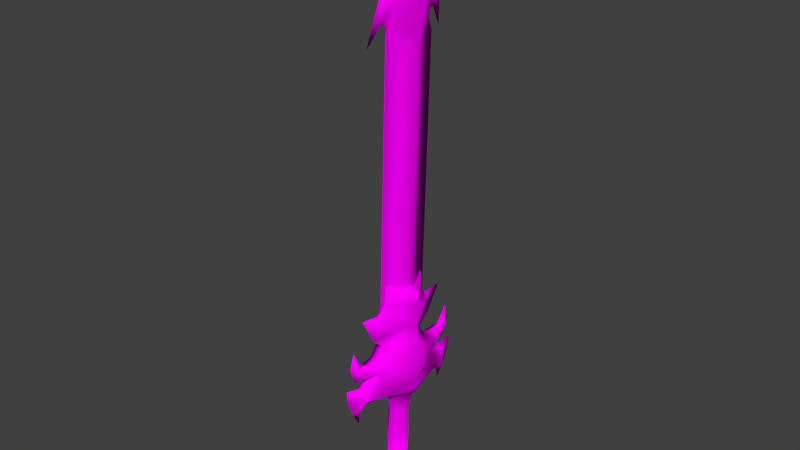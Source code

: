 # Source: Garen2Sword.blend  (saved by Blender 2.73.0; exported with 4.5.12 LTS)
import bpy
from mathutils import Matrix  # noqa: F401  (used for matrix-valued properties, if any)

bpy.ops.wm.read_factory_settings(use_empty=True)
scene = bpy.context.scene
scene.name = 'Scene'

# ---- collections
col_collection_1 = bpy.data.collections.new('Collection 1'); scene.collection.children.link(col_collection_1)

# ---- materials (node trees are filled in below, after node groups)
mat_garen2 = bpy.data.materials.new('Garen2')
mat_garen2.alpha_threshold = 0.0
mat_garen2.roughness = 0.5

# ---- material node trees
mat_garen2.use_nodes = True; mat_garen2.node_tree.nodes.clear()
_N = mat_garen2.node_tree.nodes; _L = mat_garen2.node_tree.links
n0 = _N.new('ShaderNodeOutputMaterial'); n0.name = 'Material Output'; n0.location = (300, 300)
n1 = _N.new('ShaderNodeBsdfDiffuse'); n1.name = 'Diffuse BSDF'; n1.location = (10, 300)
n2 = _N.new('ShaderNodeTexImage'); n2.name = 'Image Texture'; n2.location = (-180, 300)
n2.width = 140
_L.new(n1.outputs[0], n0.inputs[0])
_L.new(n2.outputs[0], n1.inputs[0])
n0.is_active_output = True

# ---- world
world_world = bpy.data.worlds.new('World'); scene.world = world_world
world_world.color = (0.05088, 0.05088, 0.05088)
world_world.use_sun_shadow = False
world_world.sun_shadow_jitter_overblur = 0.0
world_world.cycles.sampling_method = 'MANUAL'
world_world.cycles.sample_map_resolution = 256

# ---- meshes
me_mat_garen_dreadknight_md_02_lambert3_001 = bpy.data.meshes.new('mat_garen_dreadknight_MD_02_lambert3.001')
me_mat_garen_dreadknight_md_02_lambert3_001.from_pydata([(-0.4018, 67.54, -3.729), (-0.4018, 147.0, -2.052), (7.672, 67.75, -0.2458), (-8.48, 146.8, 0.3042), (-8.007, 151.1, -0.01079), (0.6702, 158.6, -2.57), (3.999, 151.6, -0.3819), (7.673, 147.2, 2.095), (-0.4018, 147.1, 4.451), (-0.4018, 67.58, 1.448), (-8.473, 67.35, -2.036), (-8.007, 151.2, 0.9766), (-8.48, 151.1, 0.4302), (-10.16, 152.5, -0.1503), (-6.398, 158.5, -0.4196), (0.6702, 158.7, 5.889), (-6.398, 158.5, 2.172), (-10.16, 152.5, 0.7225), (-10.16, 152.5, 0.2858), (-14.76, 146.7, -0.3926), (-10.84, 158.4, 0.3837), (3.999, 151.6, 4.02), (4.903, 154.6, 3.97), (8.438, 154.7, 3.048), (9.971, 158.9, 2.691), (2.86, 166.9, 6.316), (5.549, 151.7, 1.992), (6.048, 153.4, 2.096), (7.886, 153.3, 2.296), (10.17, 147.6, 2.379), (4.903, 154.6, 0.04114), (8.438, 154.7, 1.751), (2.86, 166.8, -2.032), (9.971, 167.0, 2.93), (-6.554, 166.6, 1.098), (0.6002, 175.0, 2.134), (6.181, 175.1, 0.1025), (10.22, 175.3, 3.2), (6.181, 175.2, 5.402), (10.46, 184.2, 3.489), (9.395, 42.22, -4.472), (-0.4018, 39.84, -7.921), (-0.4018, 41.83, -7.989), (5.209, 40.1, -1.332), (4.276, 38.98, -1.467), (-0.4018, 38.83, -6.92), (-6.013, 39.82, -2.576), (-10.2, 41.73, -6.644), (-0.4018, 44.96, -7.264), (9.489, 48.48, -2.969), (14.64, 43.59, -2.986), (12.14, 40.03, -0.5707), (8.166, 40.69, -0.9885), (-10.29, 47.99, -5.163), (-7.9, 51.79, -6.412), (-0.4018, 50.44, -10.82), (7.096, 52.16, -4.75), (-15.44, 42.85, -6.321), (-16.39, 46.36, -3.526), (-11.09, 48.12, -2.89), (-12.55, 51.05, -6.148), (-12.94, 39.41, -3.351), (-15.91, 37.62, -3.73), (-17.32, 38.38, -4.873), (-19.14, 39.32, -4.037), (-20.51, 43.63, -4.06), (-21.0, 47.35, -4.004), (-8.969, 40.26, -2.888), (-10.2, 41.79, 0.6857), (-15.44, 42.9, -0.7271), (-17.32, 38.39, -2.854), (-16.4, 34.04, -3.89), (-0.4018, 39.95, 4.01), (-0.4018, 41.93, 4.195), (-0.4018, 45.06, 4.49), (-10.29, 48.03, -0.4489), (-0.4018, 38.92, 2.949), (9.395, 42.28, 2.858), (-5.08, 38.75, -2.504), (-0.4018, 32.68, 1.516), (-0.4018, 32.61, -5.854), (-3.952, 32.52, -2.564), (-0.4018, 23.5, 1.644), (3.149, 32.69, -1.776), (3.697, 23.57, -1.985), (-0.4018, 23.43, -6.523), (-4.5, 23.36, -2.894), (-0.4018, 12.95, 0.9448), (-4.278, 12.82, -3.18), (-5.394, 11.76, -3.334), (-0.4018, 11.93, 2.698), (4.591, 12.01, -2.227), (3.474, 13.01, -2.32), (-0.4018, 12.88, -6.444), (-0.4018, 11.84, -8.258), (-3.176, 8.985, -3.171), (-0.4018, 2.016, -3.071), (2.372, 9.122, -2.556), (14.64, 43.64, 2.607), (9.489, 48.52, 1.744), (7.096, 52.22, 3.215), (-0.4018, 50.6, 7.531), (-7.9, 51.85, 1.552), (15.1, 38.38, -0.2923), (16.52, 39.23, 0.898), (18.34, 40.24, 0.1192), (19.71, 44.62, 0.3982), (20.2, 48.37, 0.5625), (15.59, 47.15, 0.01899), (16.52, 39.21, -1.121), (15.6, 34.83, -0.3421), (10.28, 48.65, -0.5207), (11.75, 51.71, 2.913), (8.488, 54.52, -0.5458), (7.26, 57.31, -0.5988), (-0.4018, 58.46, 4.929), (12.6, 53.86, -0.1121), (11.75, 51.65, -3.453), (16.95, 54.0, 1.741), (15.2, 55.36, 0.2178), (16.95, 53.97, -1.001), (17.13, 49.83, 0.2683), (18.88, 55.15, 0.6172), (17.73, 60.06, 0.6357), (-12.55, 51.11, 0.2189), (-17.94, 48.96, -3.62), (-17.75, 53.12, -4.847), (-13.4, 53.22, -2.995), (-9.292, 54.08, -2.517), (-17.75, 53.14, -2.106), (-19.68, 54.2, -3.658), (-18.54, 59.16, -3.385), (-16.0, 54.58, -3.241), (-8.064, 56.93, -2.298), (-0.4018, 58.35, -7.749), (-0.4018, 64.22, 4.786), (-11.2, 60.34, -2.542), (-0.4018, 64.11, -7.268), (10.39, 60.87, -0.149), (8.237, 67.0, 1.091), (14.34, 68.97, 0.5242), (9.162, 68.29, -0.06606), (7.62, 69.0, -0.2149), (6.468, 68.65, 1.124), (8.237, 66.98, -1.503), (6.468, 68.63, -1.828), (6.018, 71.77, -1.688), (6.578, 71.91, -0.2441), (6.018, 71.79, 1.069), (-0.4018, 70.29, 4.964), (-0.4018, 70.19, -7.088), (2.897, 72.82, -4.071), (6.033, 76.4, -1.131), (6.578, 76.51, -0.1085), (6.033, 76.42, 0.7882), (2.897, 72.88, 2.827), (-7.271, 68.29, -3.352), (-6.822, 71.45, -3.112), (-3.701, 72.65, -4.802), (-0.4018, 73.7, -6.984), (-0.4018, 75.43, -0.9092), (2.377, 74.48, -0.6311), (-9.041, 66.55, -3.419), (-8.423, 68.6, -1.994), (-7.381, 71.56, -1.792), (-6.837, 76.09, -2.558), (-3.18, 74.34, -1.247), (-15.14, 68.25, -2.744), (-9.966, 67.81, -2.187), (-9.041, 66.58, -0.8244), (-7.271, 68.31, -0.3996), (-6.822, 71.47, -0.3541), (-6.837, 76.1, -0.6387), (-7.381, 76.17, -1.656), (-6.471, 77.5, -1.517), (-3.701, 72.71, 2.095), (-0.4018, 73.81, 5.067), (5.668, 77.8, -0.1708)], [], [(0, 1, 2), (1, 0, 3), (4, 1, 3), (4, 5, 1), (5, 6, 1), (6, 7, 1), (2, 1, 7), (7, 8, 2), (2, 8, 9), (3, 0, 10), (9, 3, 10), (8, 3, 9), (8, 11, 3), (11, 12, 3), (12, 4, 3), (12, 13, 4), (13, 14, 4), (14, 5, 4), (8, 15, 11), (11, 15, 16), (16, 17, 11), (11, 17, 12), (12, 17, 18), (18, 13, 12), (19, 13, 18), (19, 20, 13), (13, 20, 14), (21, 15, 8), (22, 15, 21), (22, 23, 15), (23, 24, 15), (24, 25, 15), (15, 25, 16), (7, 21, 8), (7, 26, 21), (26, 27, 21), (21, 27, 22), (22, 27, 23), (23, 27, 28), (23, 28, 29), (23, 29, 24), (26, 7, 6), (30, 26, 6), (27, 26, 30), (30, 31, 27), (27, 31, 28), (28, 31, 29), (29, 31, 24), (24, 31, 5), (32, 24, 5), (33, 24, 32), (33, 25, 24), (30, 6, 5), (31, 30, 5), (32, 5, 14), (14, 34, 32), (34, 35, 32), (32, 35, 36), (32, 36, 33), (33, 36, 37), (38, 33, 37), (25, 33, 38), (20, 34, 14), (20, 16, 34), (34, 16, 25), (34, 25, 35), (35, 25, 38), (35, 38, 39), (36, 35, 39), (37, 36, 39), (38, 37, 39), (20, 17, 16), (19, 17, 20), (17, 19, 18), (40, 41, 42), (43, 41, 40), (44, 41, 43), (45, 41, 44), (41, 45, 46), (46, 47, 41), (41, 47, 42), (48, 40, 42), (49, 40, 48), (40, 49, 50), (50, 51, 40), (40, 51, 52), (40, 52, 43), (42, 47, 48), (48, 47, 53), (48, 53, 54), (54, 55, 48), (55, 56, 48), (56, 49, 48), (57, 53, 47), (58, 53, 57), (58, 59, 53), (53, 59, 60), (54, 53, 60), (47, 61, 57), (61, 62, 57), (62, 63, 57), (64, 57, 63), (64, 65, 57), (65, 66, 57), (57, 66, 58), (67, 61, 47), (68, 61, 67), (69, 61, 68), (62, 61, 69), (69, 70, 62), (62, 70, 71), (71, 63, 62), (71, 64, 63), (67, 47, 46), (68, 67, 46), (46, 72, 68), (68, 72, 73), (74, 68, 73), (75, 68, 74), (68, 75, 69), (46, 76, 72), (72, 76, 43), (43, 77, 72), (72, 77, 73), (73, 77, 74), (78, 76, 46), (78, 79, 76), (79, 44, 76), (43, 76, 44), (46, 45, 78), (80, 78, 45), (81, 78, 80), (81, 79, 78), (81, 82, 79), (82, 83, 79), (83, 44, 79), (44, 83, 45), (45, 83, 80), (83, 84, 80), (80, 84, 85), (85, 81, 80), (86, 81, 85), (86, 82, 81), (86, 87, 82), (82, 87, 84), (84, 83, 82), (85, 88, 86), (88, 87, 86), (88, 89, 87), (87, 89, 90), (90, 91, 87), (87, 91, 92), (84, 87, 92), (92, 85, 84), (93, 85, 92), (93, 88, 85), (93, 89, 88), (94, 89, 93), (89, 94, 95), (90, 89, 95), (96, 90, 95), (90, 96, 97), (91, 90, 97), (94, 91, 97), (93, 91, 94), (92, 91, 93), (96, 94, 97), (94, 96, 95), (52, 77, 43), (52, 51, 77), (77, 51, 98), (98, 99, 77), (74, 77, 99), (74, 99, 100), (100, 101, 74), (101, 102, 74), (102, 75, 74), (51, 103, 98), (103, 104, 98), (105, 98, 104), (105, 106, 98), (106, 107, 98), (98, 107, 108), (108, 99, 98), (103, 51, 50), (50, 109, 103), (103, 109, 110), (110, 104, 103), (110, 105, 104), (105, 110, 109), (50, 105, 109), (106, 105, 50), (107, 106, 50), (107, 50, 108), (50, 49, 108), (111, 108, 49), (108, 111, 99), (99, 111, 112), (100, 99, 112), (112, 113, 100), (113, 114, 100), (100, 114, 115), (115, 101, 100), (101, 115, 102), (116, 113, 112), (116, 117, 113), (113, 117, 56), (113, 56, 114), (112, 118, 116), (116, 118, 119), (119, 120, 116), (116, 120, 117), (120, 121, 117), (117, 121, 111), (111, 49, 117), (117, 49, 56), (112, 121, 118), (118, 121, 122), (118, 122, 123), (119, 118, 123), (120, 119, 123), (122, 120, 123), (121, 120, 122), (111, 121, 112), (64, 71, 70), (69, 64, 70), (65, 64, 69), (66, 65, 69), (66, 69, 58), (69, 75, 58), (59, 58, 75), (59, 75, 124), (124, 125, 59), (59, 125, 60), (60, 125, 126), (60, 126, 127), (127, 128, 60), (60, 128, 54), (124, 75, 102), (128, 124, 102), (127, 124, 128), (127, 129, 124), (129, 125, 124), (125, 129, 130), (126, 125, 130), (126, 130, 131), (132, 126, 131), (127, 126, 132), (132, 129, 127), (129, 132, 131), (130, 129, 131), (128, 102, 133), (128, 133, 54), (54, 133, 134), (134, 55, 54), (55, 134, 56), (114, 56, 134), (133, 102, 115), (135, 133, 115), (136, 133, 135), (137, 133, 136), (134, 133, 137), (137, 114, 134), (138, 114, 137), (135, 114, 138), (115, 114, 135), (138, 139, 135), (140, 139, 138), (141, 139, 140), (141, 142, 139), (139, 142, 143), (143, 135, 139), (138, 144, 140), (144, 141, 140), (144, 142, 141), (145, 142, 144), (146, 142, 145), (147, 142, 146), (147, 148, 142), (142, 148, 143), (143, 148, 149), (149, 135, 143), (137, 144, 138), (137, 145, 144), (150, 145, 137), (146, 145, 150), (150, 151, 146), (151, 152, 146), (152, 147, 146), (153, 147, 152), (153, 154, 147), (147, 154, 148), (154, 155, 148), (155, 149, 148), (150, 137, 156), (156, 157, 150), (158, 150, 157), (159, 150, 158), (159, 151, 150), (159, 160, 151), (151, 160, 161), (151, 161, 152), (156, 137, 162), (162, 163, 156), (163, 157, 156), (164, 157, 163), (164, 165, 157), (165, 158, 157), (158, 165, 166), (166, 160, 158), (158, 160, 159), (136, 162, 137), (167, 162, 136), (168, 162, 167), (168, 163, 162), (169, 163, 168), (170, 163, 169), (170, 164, 163), (136, 169, 167), (169, 168, 167), (135, 169, 136), (135, 170, 169), (149, 170, 135), (171, 170, 149), (171, 164, 170), (172, 164, 171), (173, 164, 172), (173, 165, 164), (174, 165, 173), (166, 165, 174), (149, 175, 171), (175, 172, 171), (175, 166, 172), (172, 166, 174), (172, 174, 173), (176, 175, 149), (176, 160, 175), (175, 160, 166), (176, 149, 155), (155, 160, 176), (161, 160, 155), (155, 154, 161), (161, 154, 177), (152, 161, 177), (152, 177, 153), (177, 154, 153)])
me_mat_garen_dreadknight_md_02_lambert3_001.polygons.foreach_set('use_smooth', [True] * 346)
_uv = me_mat_garen_dreadknight_md_02_lambert3_001.uv_layers.new(name='UVMap')
_uv.uv.foreach_set('vector', [0.5438, 0.5111, 0.8237, 0.5111, 0.5438, 0.5377, 0.8237, 0.5111, 0.5438, 0.5111, 0.8237, 0.4816, 0.8379, 0.4855, 0.8237, 0.5111, 0.8237, 0.4816, 0.8379, 0.4855, 0.864, 0.5139, 0.8237, 0.5111, 0.864, 0.5139, 0.839, 0.5255, 0.8237, 0.5111, 0.839, 0.5255, 0.8237, 0.5382, 0.8237, 0.5111, 0.5438, 0.5377, 0.8237, 0.5111, 0.8237, 0.5382, 0.8237, 0.5382, 0.8237, 0.5111, 0.5438, 0.5377, 0.5438, 0.5377, 0.8237, 0.5111, 0.5438, 0.5111, 0.8237, 0.4816, 0.5438, 0.5111, 0.5438, 0.4822, 0.5438, 0.5111, 0.8237, 0.4816, 0.5438, 0.4822, 0.8237, 0.5111, 0.8237, 0.4816, 0.5438, 0.5111, 0.8237, 0.5111, 0.8379, 0.4855, 0.8237, 0.4816, 0.8379, 0.4855, 0.8377, 0.4835, 0.8237, 0.4816, 0.8377, 0.4835, 0.8379, 0.4855, 0.8237, 0.4816, 0.8377, 0.4835, 0.8416, 0.4779, 0.8379, 0.4855, 0.8416, 0.4779, 0.8637, 0.491, 0.8379, 0.4855, 0.8637, 0.491, 0.864, 0.5139, 0.8379, 0.4855, 0.8237, 0.5111, 0.864, 0.5139, 0.8379, 0.4855, 0.8379, 0.4855, 0.864, 0.5139, 0.8637, 0.491, 0.8637, 0.491, 0.8416, 0.4779, 0.8379, 0.4855, 0.8379, 0.4855, 0.8416, 0.4779, 0.8377, 0.4835, 0.8377, 0.4835, 0.8416, 0.4779, 0.8397, 0.4784, 0.8397, 0.4784, 0.8416, 0.4779, 0.8377, 0.4835, 0.8331, 0.4661, 0.8416, 0.4779, 0.8397, 0.4784, 0.8331, 0.4661, 0.8634, 0.477, 0.8416, 0.4779, 0.8416, 0.4779, 0.8634, 0.477, 0.8637, 0.491, 0.839, 0.5255, 0.864, 0.5139, 0.8237, 0.5111, 0.8498, 0.5283, 0.864, 0.5139, 0.839, 0.5255, 0.8498, 0.5283, 0.8505, 0.54, 0.864, 0.5139, 0.8505, 0.54, 0.865, 0.5443, 0.864, 0.5139, 0.865, 0.5443, 0.8919, 0.5195, 0.864, 0.5139, 0.864, 0.5139, 0.8919, 0.5195, 0.8637, 0.491, 0.8237, 0.5382, 0.839, 0.5255, 0.8237, 0.5111, 0.8237, 0.5382, 0.84, 0.5357, 0.839, 0.5255, 0.84, 0.5357, 0.8448, 0.534, 0.839, 0.5255, 0.839, 0.5255, 0.8448, 0.534, 0.8498, 0.5283, 0.8498, 0.5283, 0.8448, 0.534, 0.8505, 0.54, 0.8505, 0.54, 0.8448, 0.534, 0.8453, 0.5385, 0.8505, 0.54, 0.8453, 0.5385, 0.8263, 0.5472, 0.8505, 0.54, 0.8263, 0.5472, 0.865, 0.5443, 0.84, 0.5357, 0.8237, 0.5382, 0.839, 0.5255, 0.8498, 0.5283, 0.84, 0.5357, 0.839, 0.5255, 0.8448, 0.534, 0.84, 0.5357, 0.8498, 0.5283, 0.8498, 0.5283, 0.8505, 0.54, 0.8448, 0.534, 0.8448, 0.534, 0.8505, 0.54, 0.8453, 0.5385, 0.8453, 0.5385, 0.8505, 0.54, 0.8263, 0.5472, 0.8263, 0.5472, 0.8505, 0.54, 0.865, 0.5443, 0.865, 0.5443, 0.8505, 0.54, 0.864, 0.5139, 0.8919, 0.5195, 0.865, 0.5443, 0.864, 0.5139, 0.8929, 0.5434, 0.865, 0.5443, 0.8919, 0.5195, 0.8929, 0.5434, 0.8919, 0.5195, 0.865, 0.5443, 0.8498, 0.5283, 0.839, 0.5255, 0.864, 0.5139, 0.8505, 0.54, 0.8498, 0.5283, 0.864, 0.5139, 0.8919, 0.5195, 0.864, 0.5139, 0.8637, 0.491, 0.8637, 0.491, 0.8917, 0.489, 0.8919, 0.5195, 0.8917, 0.489, 0.9209, 0.5096, 0.8919, 0.5195, 0.8919, 0.5195, 0.9209, 0.5096, 0.9199, 0.5281, 0.8919, 0.5195, 0.9199, 0.5281, 0.8929, 0.5434, 0.8929, 0.5434, 0.9199, 0.5281, 0.9212, 0.5424, 0.9199, 0.5281, 0.8929, 0.5434, 0.9212, 0.5424, 0.8919, 0.5195, 0.8929, 0.5434, 0.9199, 0.5281, 0.8634, 0.477, 0.8917, 0.489, 0.8637, 0.491, 0.8634, 0.477, 0.8637, 0.491, 0.8917, 0.489, 0.8917, 0.489, 0.8637, 0.491, 0.8919, 0.5195, 0.8917, 0.489, 0.8919, 0.5195, 0.9209, 0.5096, 0.9209, 0.5096, 0.8919, 0.5195, 0.9199, 0.5281, 0.9209, 0.5096, 0.9199, 0.5281, 0.9539, 0.5395, 0.9199, 0.5281, 0.9209, 0.5096, 0.9539, 0.5395, 0.9212, 0.5424, 0.9199, 0.5281, 0.9539, 0.5395, 0.9199, 0.5281, 0.9212, 0.5424, 0.9539, 0.5395, 0.8634, 0.477, 0.8416, 0.4779, 0.8637, 0.491, 0.8331, 0.4661, 0.8416, 0.4779, 0.8634, 0.477, 0.8416, 0.4779, 0.8331, 0.4661, 0.8397, 0.4784, 0.6533, 0.5825, 0.6388, 0.5443, 0.6476, 0.5443, 0.6392, 0.571, 0.6388, 0.5443, 0.6533, 0.5825, 0.6289, 0.5686, 0.6388, 0.5443, 0.6392, 0.571, 0.6329, 0.5443, 0.6388, 0.5443, 0.6289, 0.5686, 0.6388, 0.5443, 0.6329, 0.5443, 0.6392, 0.571, 0.6392, 0.571, 0.6533, 0.5825, 0.6388, 0.5443, 0.6388, 0.5443, 0.6533, 0.5825, 0.6476, 0.5443, 0.6628, 0.5443, 0.6533, 0.5825, 0.6476, 0.5443, 0.6768, 0.5849, 0.6533, 0.5825, 0.6628, 0.5443, 0.6533, 0.5825, 0.6768, 0.5849, 0.6573, 0.6005, 0.6573, 0.6005, 0.6415, 0.5964, 0.6533, 0.5825, 0.6533, 0.5825, 0.6415, 0.5964, 0.6427, 0.5845, 0.6533, 0.5825, 0.6427, 0.5845, 0.6392, 0.571, 0.6476, 0.5443, 0.6533, 0.5825, 0.6628, 0.5443, 0.6628, 0.5443, 0.6533, 0.5825, 0.6768, 0.5849, 0.6628, 0.5443, 0.6768, 0.5849, 0.6936, 0.5747, 0.6936, 0.5747, 0.6892, 0.5443, 0.6628, 0.5443, 0.6892, 0.5443, 0.6936, 0.5747, 0.6628, 0.5443, 0.6936, 0.5747, 0.6768, 0.5849, 0.6628, 0.5443, 0.6573, 0.6005, 0.6768, 0.5849, 0.6533, 0.5825, 0.6688, 0.6054, 0.6768, 0.5849, 0.6573, 0.6005, 0.6688, 0.6054, 0.6781, 0.5913, 0.6768, 0.5849, 0.6768, 0.5849, 0.6781, 0.5913, 0.6905, 0.5903, 0.6936, 0.5747, 0.6768, 0.5849, 0.6905, 0.5903, 0.6533, 0.5825, 0.6415, 0.5964, 0.6573, 0.6005, 0.6415, 0.5964, 0.6377, 0.6009, 0.6573, 0.6005, 0.6377, 0.6009, 0.639, 0.609, 0.6573, 0.6005, 0.6428, 0.6153, 0.6573, 0.6005, 0.639, 0.609, 0.6428, 0.6153, 0.6579, 0.6187, 0.6573, 0.6005, 0.6579, 0.6187, 0.6707, 0.6204, 0.6573, 0.6005, 0.6573, 0.6005, 0.6707, 0.6204, 0.6688, 0.6054, 0.6427, 0.5845, 0.6415, 0.5964, 0.6533, 0.5825, 0.6533, 0.5825, 0.6415, 0.5964, 0.6427, 0.5845, 0.6573, 0.6005, 0.6415, 0.5964, 0.6533, 0.5825, 0.6377, 0.6009, 0.6415, 0.5964, 0.6573, 0.6005, 0.6573, 0.6005, 0.639, 0.609, 0.6377, 0.6009, 0.6377, 0.6009, 0.639, 0.609, 0.6231, 0.6095, 0.6231, 0.6095, 0.639, 0.609, 0.6377, 0.6009, 0.6231, 0.6095, 0.6428, 0.6153, 0.639, 0.609, 0.6427, 0.5845, 0.6533, 0.5825, 0.6392, 0.571, 0.6533, 0.5825, 0.6427, 0.5845, 0.6392, 0.571, 0.6392, 0.571, 0.6388, 0.5443, 0.6533, 0.5825, 0.6533, 0.5825, 0.6388, 0.5443, 0.6476, 0.5443, 0.6628, 0.5443, 0.6533, 0.5825, 0.6476, 0.5443, 0.6768, 0.5849, 0.6533, 0.5825, 0.6628, 0.5443, 0.6533, 0.5825, 0.6768, 0.5849, 0.6573, 0.6005, 0.6392, 0.571, 0.6329, 0.5443, 0.6388, 0.5443, 0.6388, 0.5443, 0.6329, 0.5443, 0.6392, 0.571, 0.6392, 0.571, 0.6533, 0.5825, 0.6388, 0.5443, 0.6388, 0.5443, 0.6533, 0.5825, 0.6476, 0.5443, 0.6476, 0.5443, 0.6533, 0.5825, 0.6628, 0.5443, 0.6289, 0.5686, 0.6329, 0.5443, 0.6392, 0.571, 0.6289, 0.5686, 0.605, 0.5443, 0.6329, 0.5443, 0.605, 0.5443, 0.6289, 0.5686, 0.6329, 0.5443, 0.6392, 0.571, 0.6329, 0.5443, 0.6289, 0.5686, 0.6392, 0.571, 0.6329, 0.5443, 0.6289, 0.5686, 0.605, 0.5443, 0.6289, 0.5686, 0.6329, 0.5443, 0.6042, 0.5629, 0.6289, 0.5686, 0.605, 0.5443, 0.6042, 0.5629, 0.605, 0.5443, 0.6289, 0.5686, 0.6042, 0.5629, 0.5678, 0.5443, 0.605, 0.5443, 0.5678, 0.5443, 0.6042, 0.5629, 0.605, 0.5443, 0.6042, 0.5629, 0.6289, 0.5686, 0.605, 0.5443, 0.6289, 0.5686, 0.6042, 0.5629, 0.6329, 0.5443, 0.6329, 0.5443, 0.6042, 0.5629, 0.605, 0.5443, 0.6042, 0.5629, 0.5676, 0.5653, 0.605, 0.5443, 0.605, 0.5443, 0.5676, 0.5653, 0.5678, 0.5443, 0.5678, 0.5443, 0.6042, 0.5629, 0.605, 0.5443, 0.5676, 0.5653, 0.6042, 0.5629, 0.5678, 0.5443, 0.5676, 0.5653, 0.5678, 0.5443, 0.6042, 0.5629, 0.5676, 0.5653, 0.5229, 0.5443, 0.5678, 0.5443, 0.5678, 0.5443, 0.5229, 0.5443, 0.5676, 0.5653, 0.5676, 0.5653, 0.6042, 0.5629, 0.5678, 0.5443, 0.5678, 0.5443, 0.5218, 0.5642, 0.5676, 0.5653, 0.5218, 0.5642, 0.5229, 0.5443, 0.5676, 0.5653, 0.5218, 0.5642, 0.5159, 0.567, 0.5229, 0.5443, 0.5229, 0.5443, 0.5159, 0.567, 0.5168, 0.5443, 0.5168, 0.5443, 0.5159, 0.567, 0.5229, 0.5443, 0.5229, 0.5443, 0.5159, 0.567, 0.5218, 0.5642, 0.5676, 0.5653, 0.5229, 0.5443, 0.5218, 0.5642, 0.5218, 0.5642, 0.5678, 0.5443, 0.5676, 0.5653, 0.5229, 0.5443, 0.5678, 0.5443, 0.5218, 0.5642, 0.5229, 0.5443, 0.5218, 0.5642, 0.5678, 0.5443, 0.5229, 0.5443, 0.5159, 0.567, 0.5218, 0.5642, 0.5168, 0.5443, 0.5159, 0.567, 0.5229, 0.5443, 0.5159, 0.567, 0.5168, 0.5443, 0.5015, 0.5605, 0.5168, 0.5443, 0.5159, 0.567, 0.5015, 0.5605, 0.4741, 0.5443, 0.5168, 0.5443, 0.5015, 0.5605, 0.5168, 0.5443, 0.4741, 0.5443, 0.5015, 0.5605, 0.5159, 0.567, 0.5168, 0.5443, 0.5015, 0.5605, 0.5168, 0.5443, 0.5159, 0.567, 0.5015, 0.5605, 0.5229, 0.5443, 0.5159, 0.567, 0.5168, 0.5443, 0.5218, 0.5642, 0.5159, 0.567, 0.5229, 0.5443, 0.4741, 0.5443, 0.5168, 0.5443, 0.5015, 0.5605, 0.5168, 0.5443, 0.4741, 0.5443, 0.5015, 0.5605, 0.6427, 0.5845, 0.6533, 0.5825, 0.6392, 0.571, 0.6427, 0.5845, 0.6415, 0.5964, 0.6533, 0.5825, 0.6533, 0.5825, 0.6415, 0.5964, 0.6573, 0.6005, 0.6573, 0.6005, 0.6768, 0.5849, 0.6533, 0.5825, 0.6628, 0.5443, 0.6533, 0.5825, 0.6768, 0.5849, 0.6628, 0.5443, 0.6768, 0.5849, 0.6936, 0.5747, 0.6936, 0.5747, 0.6892, 0.5443, 0.6628, 0.5443, 0.6892, 0.5443, 0.6936, 0.5747, 0.6628, 0.5443, 0.6936, 0.5747, 0.6768, 0.5849, 0.6628, 0.5443, 0.6415, 0.5964, 0.6377, 0.6009, 0.6573, 0.6005, 0.6377, 0.6009, 0.639, 0.609, 0.6573, 0.6005, 0.6428, 0.6153, 0.6573, 0.6005, 0.639, 0.609, 0.6428, 0.6153, 0.6579, 0.6187, 0.6573, 0.6005, 0.6579, 0.6187, 0.6707, 0.6204, 0.6573, 0.6005, 0.6573, 0.6005, 0.6707, 0.6204, 0.6688, 0.6054, 0.6688, 0.6054, 0.6768, 0.5849, 0.6573, 0.6005, 0.6377, 0.6009, 0.6415, 0.5964, 0.6573, 0.6005, 0.6573, 0.6005, 0.639, 0.609, 0.6377, 0.6009, 0.6377, 0.6009, 0.639, 0.609, 0.6231, 0.6095, 0.6231, 0.6095, 0.639, 0.609, 0.6377, 0.6009, 0.6231, 0.6095, 0.6428, 0.6153, 0.639, 0.609, 0.6428, 0.6153, 0.6231, 0.6095, 0.639, 0.609, 0.6573, 0.6005, 0.6428, 0.6153, 0.639, 0.609, 0.6579, 0.6187, 0.6428, 0.6153, 0.6573, 0.6005, 0.6707, 0.6204, 0.6579, 0.6187, 0.6573, 0.6005, 0.6707, 0.6204, 0.6573, 0.6005, 0.6688, 0.6054, 0.6573, 0.6005, 0.6768, 0.5849, 0.6688, 0.6054, 0.6781, 0.5913, 0.6688, 0.6054, 0.6768, 0.5849, 0.6688, 0.6054, 0.6781, 0.5913, 0.6768, 0.5849, 0.6768, 0.5849, 0.6781, 0.5913, 0.6905, 0.5903, 0.6936, 0.5747, 0.6768, 0.5849, 0.6905, 0.5903, 0.6905, 0.5903, 0.7067, 0.584, 0.6936, 0.5747, 0.7067, 0.584, 0.7177, 0.5805, 0.6936, 0.5747, 0.6936, 0.5747, 0.7177, 0.5805, 0.7209, 0.5443, 0.7209, 0.5443, 0.6892, 0.5443, 0.6936, 0.5747, 0.6892, 0.5443, 0.7209, 0.5443, 0.6936, 0.5747, 0.7026, 0.5951, 0.7067, 0.584, 0.6905, 0.5903, 0.7026, 0.5951, 0.6905, 0.5903, 0.7067, 0.584, 0.7067, 0.584, 0.6905, 0.5903, 0.6936, 0.5747, 0.7067, 0.584, 0.6936, 0.5747, 0.7177, 0.5805, 0.6905, 0.5903, 0.696, 0.6051, 0.7026, 0.5951, 0.7026, 0.5951, 0.696, 0.6051, 0.7035, 0.6025, 0.7035, 0.6025, 0.696, 0.6051, 0.7026, 0.5951, 0.7026, 0.5951, 0.696, 0.6051, 0.6905, 0.5903, 0.696, 0.6051, 0.6836, 0.6065, 0.6905, 0.5903, 0.6905, 0.5903, 0.6836, 0.6065, 0.6781, 0.5913, 0.6781, 0.5913, 0.6768, 0.5849, 0.6905, 0.5903, 0.6905, 0.5903, 0.6768, 0.5849, 0.6936, 0.5747, 0.6905, 0.5903, 0.6836, 0.6065, 0.696, 0.6051, 0.696, 0.6051, 0.6836, 0.6065, 0.6971, 0.6128, 0.696, 0.6051, 0.6971, 0.6128, 0.7107, 0.6146, 0.7035, 0.6025, 0.696, 0.6051, 0.7107, 0.6146, 0.696, 0.6051, 0.7035, 0.6025, 0.7107, 0.6146, 0.6971, 0.6128, 0.696, 0.6051, 0.7107, 0.6146, 0.6836, 0.6065, 0.696, 0.6051, 0.6971, 0.6128, 0.6781, 0.5913, 0.6836, 0.6065, 0.6905, 0.5903, 0.6428, 0.6153, 0.6231, 0.6095, 0.639, 0.609, 0.6573, 0.6005, 0.6428, 0.6153, 0.639, 0.609, 0.6579, 0.6187, 0.6428, 0.6153, 0.6573, 0.6005, 0.6707, 0.6204, 0.6579, 0.6187, 0.6573, 0.6005, 0.6707, 0.6204, 0.6573, 0.6005, 0.6688, 0.6054, 0.6573, 0.6005, 0.6768, 0.5849, 0.6688, 0.6054, 0.6781, 0.5913, 0.6688, 0.6054, 0.6768, 0.5849, 0.6781, 0.5913, 0.6768, 0.5849, 0.6905, 0.5903, 0.6905, 0.5903, 0.6836, 0.6065, 0.6781, 0.5913, 0.6781, 0.5913, 0.6836, 0.6065, 0.6905, 0.5903, 0.6905, 0.5903, 0.6836, 0.6065, 0.696, 0.6051, 0.6905, 0.5903, 0.696, 0.6051, 0.7026, 0.5951, 0.7026, 0.5951, 0.7067, 0.584, 0.6905, 0.5903, 0.6905, 0.5903, 0.7067, 0.584, 0.6936, 0.5747, 0.6905, 0.5903, 0.6768, 0.5849, 0.6936, 0.5747, 0.7067, 0.584, 0.6905, 0.5903, 0.6936, 0.5747, 0.7026, 0.5951, 0.6905, 0.5903, 0.7067, 0.584, 0.7026, 0.5951, 0.696, 0.6051, 0.6905, 0.5903, 0.696, 0.6051, 0.6836, 0.6065, 0.6905, 0.5903, 0.6836, 0.6065, 0.696, 0.6051, 0.6971, 0.6128, 0.696, 0.6051, 0.6836, 0.6065, 0.6971, 0.6128, 0.696, 0.6051, 0.6971, 0.6128, 0.7107, 0.6146, 0.7035, 0.6025, 0.696, 0.6051, 0.7107, 0.6146, 0.7026, 0.5951, 0.696, 0.6051, 0.7035, 0.6025, 0.7035, 0.6025, 0.696, 0.6051, 0.7026, 0.5951, 0.696, 0.6051, 0.7035, 0.6025, 0.7107, 0.6146, 0.6971, 0.6128, 0.696, 0.6051, 0.7107, 0.6146, 0.7067, 0.584, 0.6936, 0.5747, 0.7177, 0.5805, 0.7067, 0.584, 0.7177, 0.5805, 0.6936, 0.5747, 0.6936, 0.5747, 0.7177, 0.5805, 0.7209, 0.5443, 0.7209, 0.5443, 0.6892, 0.5443, 0.6936, 0.5747, 0.6892, 0.5443, 0.7209, 0.5443, 0.6936, 0.5747, 0.7177, 0.5805, 0.6936, 0.5747, 0.7209, 0.5443, 0.7177, 0.5805, 0.6936, 0.5747, 0.7209, 0.5443, 0.7448, 0.5443, 0.7177, 0.5805, 0.7209, 0.5443, 0.7334, 0.5895, 0.7177, 0.5805, 0.7448, 0.5443, 0.7448, 0.5443, 0.7177, 0.5805, 0.7334, 0.5895, 0.7209, 0.5443, 0.7177, 0.5805, 0.7448, 0.5443, 0.7448, 0.5443, 0.7177, 0.5805, 0.7209, 0.5443, 0.7334, 0.5895, 0.7177, 0.5805, 0.7448, 0.5443, 0.7448, 0.5443, 0.7177, 0.5805, 0.7334, 0.5895, 0.7209, 0.5443, 0.7177, 0.5805, 0.7448, 0.5443, 0.7334, 0.5895, 0.7578, 0.5789, 0.7448, 0.5443, 0.7664, 0.6007, 0.7578, 0.5789, 0.7334, 0.5895, 0.7634, 0.5809, 0.7578, 0.5789, 0.7664, 0.6007, 0.7634, 0.5809, 0.7673, 0.5763, 0.7578, 0.5789, 0.7578, 0.5789, 0.7673, 0.5763, 0.7644, 0.5722, 0.7644, 0.5722, 0.7448, 0.5443, 0.7578, 0.5789, 0.7334, 0.5895, 0.7578, 0.5789, 0.7664, 0.6007, 0.7578, 0.5789, 0.7634, 0.5809, 0.7664, 0.6007, 0.7578, 0.5789, 0.7673, 0.5763, 0.7634, 0.5809, 0.7644, 0.5722, 0.7673, 0.5763, 0.7578, 0.5789, 0.7767, 0.5692, 0.7673, 0.5763, 0.7644, 0.5722, 0.7779, 0.5739, 0.7673, 0.5763, 0.7767, 0.5692, 0.7779, 0.5739, 0.7767, 0.5692, 0.7673, 0.5763, 0.7673, 0.5763, 0.7767, 0.5692, 0.7644, 0.5722, 0.7644, 0.5722, 0.7767, 0.5692, 0.7681, 0.5443, 0.7681, 0.5443, 0.7448, 0.5443, 0.7644, 0.5722, 0.7448, 0.5443, 0.7578, 0.5789, 0.7334, 0.5895, 0.7448, 0.5443, 0.7644, 0.5722, 0.7578, 0.5789, 0.7681, 0.5443, 0.7644, 0.5722, 0.7448, 0.5443, 0.7767, 0.5692, 0.7644, 0.5722, 0.7681, 0.5443, 0.7681, 0.5443, 0.7799, 0.5559, 0.7767, 0.5692, 0.7799, 0.5559, 0.7942, 0.5682, 0.7767, 0.5692, 0.7942, 0.5682, 0.7779, 0.5739, 0.7767, 0.5692, 0.7951, 0.5717, 0.7779, 0.5739, 0.7942, 0.5682, 0.7951, 0.5717, 0.7942, 0.5682, 0.7779, 0.5739, 0.7779, 0.5739, 0.7942, 0.5682, 0.7767, 0.5692, 0.7942, 0.5682, 0.7799, 0.5559, 0.7767, 0.5692, 0.7799, 0.5559, 0.7681, 0.5443, 0.7767, 0.5692, 0.7681, 0.5443, 0.7448, 0.5443, 0.7644, 0.5722, 0.7644, 0.5722, 0.7767, 0.5692, 0.7681, 0.5443, 0.7799, 0.5559, 0.7681, 0.5443, 0.7767, 0.5692, 0.7786, 0.5443, 0.7681, 0.5443, 0.7799, 0.5559, 0.7786, 0.5443, 0.7799, 0.5559, 0.7681, 0.5443, 0.7786, 0.5443, 0.7945, 0.5443, 0.7799, 0.5559, 0.7799, 0.5559, 0.7945, 0.5443, 0.7927, 0.554, 0.7799, 0.5559, 0.7927, 0.554, 0.7942, 0.5682, 0.7644, 0.5722, 0.7448, 0.5443, 0.7578, 0.5789, 0.7578, 0.5789, 0.7673, 0.5763, 0.7644, 0.5722, 0.7673, 0.5763, 0.7767, 0.5692, 0.7644, 0.5722, 0.7779, 0.5739, 0.7767, 0.5692, 0.7673, 0.5763, 0.7779, 0.5739, 0.7942, 0.5682, 0.7767, 0.5692, 0.7942, 0.5682, 0.7799, 0.5559, 0.7767, 0.5692, 0.7799, 0.5559, 0.7942, 0.5682, 0.7927, 0.554, 0.7927, 0.554, 0.7945, 0.5443, 0.7799, 0.5559, 0.7799, 0.5559, 0.7945, 0.5443, 0.7786, 0.5443, 0.7334, 0.5895, 0.7578, 0.5789, 0.7448, 0.5443, 0.7664, 0.6007, 0.7578, 0.5789, 0.7334, 0.5895, 0.7634, 0.5809, 0.7578, 0.5789, 0.7664, 0.6007, 0.7634, 0.5809, 0.7673, 0.5763, 0.7578, 0.5789, 0.7578, 0.5789, 0.7673, 0.5763, 0.7634, 0.5809, 0.7644, 0.5722, 0.7673, 0.5763, 0.7578, 0.5789, 0.7644, 0.5722, 0.7779, 0.5739, 0.7673, 0.5763, 0.7334, 0.5895, 0.7578, 0.5789, 0.7664, 0.6007, 0.7578, 0.5789, 0.7634, 0.5809, 0.7664, 0.6007, 0.7448, 0.5443, 0.7578, 0.5789, 0.7334, 0.5895, 0.7448, 0.5443, 0.7644, 0.5722, 0.7578, 0.5789, 0.7681, 0.5443, 0.7644, 0.5722, 0.7448, 0.5443, 0.7767, 0.5692, 0.7644, 0.5722, 0.7681, 0.5443, 0.7767, 0.5692, 0.7779, 0.5739, 0.7644, 0.5722, 0.7942, 0.5682, 0.7779, 0.5739, 0.7767, 0.5692, 0.7951, 0.5717, 0.7779, 0.5739, 0.7942, 0.5682, 0.7951, 0.5717, 0.7942, 0.5682, 0.7779, 0.5739, 0.8003, 0.5686, 0.7942, 0.5682, 0.7951, 0.5717, 0.7927, 0.554, 0.7942, 0.5682, 0.8003, 0.5686, 0.7681, 0.5443, 0.7799, 0.5559, 0.7767, 0.5692, 0.7799, 0.5559, 0.7942, 0.5682, 0.7767, 0.5692, 0.7799, 0.5559, 0.7927, 0.554, 0.7942, 0.5682, 0.7942, 0.5682, 0.7927, 0.554, 0.8003, 0.5686, 0.7942, 0.5682, 0.8003, 0.5686, 0.7951, 0.5717, 0.7786, 0.5443, 0.7799, 0.5559, 0.7681, 0.5443, 0.7786, 0.5443, 0.7945, 0.5443, 0.7799, 0.5559, 0.7799, 0.5559, 0.7945, 0.5443, 0.7927, 0.554, 0.7786, 0.5443, 0.7681, 0.5443, 0.7799, 0.5559, 0.7799, 0.5559, 0.7945, 0.5443, 0.7786, 0.5443, 0.7927, 0.554, 0.7945, 0.5443, 0.7799, 0.5559, 0.7799, 0.5559, 0.7942, 0.5682, 0.7927, 0.554, 0.7927, 0.554, 0.7942, 0.5682, 0.8003, 0.5686, 0.7942, 0.5682, 0.7927, 0.554, 0.8003, 0.5686, 0.7942, 0.5682, 0.8003, 0.5686, 0.7951, 0.5717, 0.8003, 0.5686, 0.7942, 0.5682, 0.7951, 0.5717])
me_mat_garen_dreadknight_md_02_lambert3_001.materials.append(mat_garen2)
me_mat_garen_dreadknight_md_02_lambert3_001.use_remesh_preserve_volume = False
me_mat_garen_dreadknight_md_02_lambert3_001.use_remesh_preserve_attributes = False
me_mat_garen_dreadknight_md_02_lambert3_001.use_mirror_vertex_groups = False
me_mat_garen_dreadknight_md_02_lambert3_001.update()

# ---- objects
ob_mat_garen_dreadknight_md_02_lambert3_001 = bpy.data.objects.new('mat_garen_dreadknight_MD_02_lambert3.001', me_mat_garen_dreadknight_md_02_lambert3_001)

# ---- transforms, parenting, visibility, modifiers, constraints
ob_mat_garen_dreadknight_md_02_lambert3_001.location = (0.0, 0.0, 0.0)
ob_mat_garen_dreadknight_md_02_lambert3_001.rotation_euler = (1.571, -0.0, 1.571)
ob_mat_garen_dreadknight_md_02_lambert3_001.scale = (0.03088, 0.03088, 0.03088)
ob_mat_garen_dreadknight_md_02_lambert3_001.lineart.crease_threshold = 0.0

# ---- collection membership
col_collection_1.objects.link(ob_mat_garen_dreadknight_md_02_lambert3_001)

# ---- scene / render settings (as saved in the file)
scene.frame_start = 1; scene.frame_end = 48; scene.frame_set(1)
scene.render.engine = 'CYCLES'
scene.render.resolution_percentage = 50
scene.render.dither_intensity = 0.0
scene.cycles.use_denoising = False
scene.cycles.samples = 10
scene.cycles.sampling_pattern = 'TABULATED_SOBOL'
scene.cycles.light_sampling_threshold = 0.0
scene.cycles.use_adaptive_sampling = False
scene.cycles.use_light_tree = False
scene.cycles.blur_glossy = 0.0
scene.cycles.pixel_filter_type = 'GAUSSIAN'
scene.cycles.sample_clamp_indirect = 0.0
scene.view_settings.view_transform = 'Standard'
bpy.context.view_layer.update()

# ---- added for rendering (the .blend has no active camera and no usable light): camera, sun
cam_auto = bpy.data.cameras.new('AutoCamera')
cam_auto.lens = 50.0
cam_auto.sensor_width = 36.0
cam_auto.clip_end = 1000.0
ob_auto_camera = bpy.data.objects.new('AutoCamera', cam_auto)
scene.collection.objects.link(ob_auto_camera)
ob_auto_camera.location = (5.30986, -6.44508, 7.16272)
ob_auto_camera.rotation_euler = (1.09748, -7.21219e-08, 0.694738)
scene.camera = ob_auto_camera
light_auto_sun = bpy.data.lights.new('AutoSun', 'SUN')
light_auto_sun.energy = 3.0
light_auto_sun.angle = 0.0523599
ob_auto_sun = bpy.data.objects.new('AutoSun', light_auto_sun)
scene.collection.objects.link(ob_auto_sun)
ob_auto_sun.rotation_euler = (0.872665, 0.174533, 0.523599)
bpy.context.view_layer.update()
